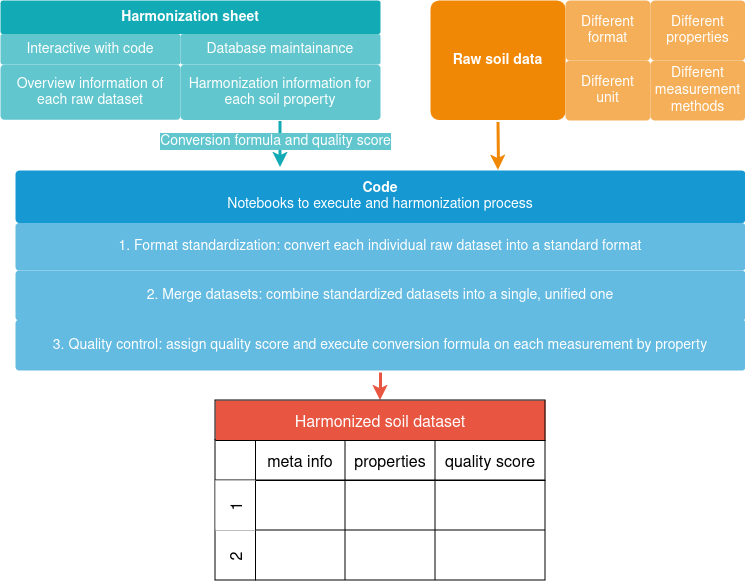

The diagram above was exported from draw.io. Its source (the exported page's mxGraphModel, read from the mxfile embedded in the PNG):
<mxGraphModel dx="1364" dy="795" grid="1" gridSize="10" guides="1" tooltips="1" connect="1" arrows="1" fold="1" page="1" pageScale="1" pageWidth="1169" pageHeight="827" background="none" math="0" shadow="0">
  <root>
    <mxCell id="0" />
    <mxCell id="1" parent="0" />
    <mxCell id="1746" value="" style="edgeStyle=none;rounded=0;jumpStyle=none;html=1;shadow=0;labelBackgroundColor=none;startArrow=none;startFill=0;endArrow=classic;endFill=1;jettySize=auto;orthogonalLoop=1;strokeColor=#12AAB5;strokeWidth=3;fontFamily=Helvetica;fontSize=16;fontColor=#23445D;spacing=5;exitX=0.5;exitY=1;exitDx=0;exitDy=0;" parent="1" source="1776" edge="1">
      <mxGeometry relative="1" as="geometry">
        <mxPoint x="210" y="320" as="sourcePoint" />
        <mxPoint x="590" y="207" as="targetPoint" />
        <Array as="points">
          <mxPoint x="590" y="180" />
        </Array>
      </mxGeometry>
    </mxCell>
    <mxCell id="HddLP9UXe50xd7a5JnFn-1831" value="Conversion formula and quality score" style="edgeLabel;html=1;align=center;verticalAlign=middle;resizable=0;points=[];fontColor=#FFFFFF;labelBackgroundColor=#61C6CE;fontSize=14;" parent="1746" connectable="0" vertex="1">
      <mxGeometry x="-0.0158" y="1" relative="1" as="geometry">
        <mxPoint x="-7" y="-3" as="offset" />
      </mxGeometry>
    </mxCell>
    <mxCell id="1757" value="" style="edgeStyle=none;rounded=0;jumpStyle=none;html=1;shadow=0;labelBackgroundColor=none;startArrow=none;startFill=0;endArrow=classic;endFill=1;jettySize=auto;orthogonalLoop=1;strokeColor=#E85642;strokeWidth=3;fontFamily=Helvetica;fontSize=14;fontColor=#FFFFFF;spacing=5;exitX=0.5;exitY=1;exitDx=0;exitDy=0;entryX=0.5;entryY=0;entryDx=0;entryDy=0;" parent="1" source="1762" target="HddLP9UXe50xd7a5JnFn-1780" edge="1">
      <mxGeometry relative="1" as="geometry">
        <mxPoint x="695" y="435" as="sourcePoint" />
        <mxPoint x="705" y="477" as="targetPoint" />
      </mxGeometry>
    </mxCell>
    <mxCell id="1760" value="Code&lt;div&gt;&lt;span style=&quot;font-weight: normal;&quot;&gt;Notebooks to execute and harmonization process&lt;/span&gt;&lt;/div&gt;" style="rounded=1;whiteSpace=wrap;html=1;shadow=0;labelBackgroundColor=none;strokeColor=none;strokeWidth=3;fillColor=#1699d3;fontFamily=Helvetica;fontSize=14;fontColor=#FFFFFF;align=center;spacing=5;fontStyle=1;arcSize=7;perimeterSpacing=2;" parent="1" vertex="1">
      <mxGeometry x="325" y="210" width="730" height="52.5" as="geometry" />
    </mxCell>
    <mxCell id="1761" value="1. Format standardization: convert each individual raw dataset into a standard format" style="rounded=1;whiteSpace=wrap;html=1;shadow=0;labelBackgroundColor=none;strokeColor=none;strokeWidth=3;fillColor=#64bbe2;fontFamily=Helvetica;fontSize=14;fontColor=#FFFFFF;align=center;spacing=5;arcSize=7;perimeterSpacing=2;" parent="1" vertex="1">
      <mxGeometry x="325" y="262.5" width="730" height="47.5" as="geometry" />
    </mxCell>
    <mxCell id="1762" value="3. Quality control: assign quality score and execute conversion formula on&amp;nbsp;each measurement by property" style="rounded=1;whiteSpace=wrap;html=1;shadow=0;labelBackgroundColor=none;strokeColor=none;strokeWidth=3;fillColor=#64bbe2;fontFamily=Helvetica;fontSize=14;fontColor=#FFFFFF;align=center;spacing=5;arcSize=7;perimeterSpacing=2;" parent="1" vertex="1">
      <mxGeometry x="325" y="359" width="730" height="51" as="geometry" />
    </mxCell>
    <mxCell id="1764" value="Raw soil data" style="rounded=1;whiteSpace=wrap;html=1;shadow=0;labelBackgroundColor=none;strokeColor=none;strokeWidth=3;fillColor=#F08705;fontFamily=Helvetica;fontSize=14;fontColor=#FFFFFF;align=center;spacing=5;fontStyle=1;arcSize=7;perimeterSpacing=2;" parent="1" vertex="1">
      <mxGeometry x="740" y="40" width="135" height="119.5" as="geometry" />
    </mxCell>
    <mxCell id="1765" value="Different properties" style="rounded=1;whiteSpace=wrap;html=1;shadow=0;labelBackgroundColor=none;strokeColor=none;strokeWidth=3;fillColor=#f5af58;fontFamily=Helvetica;fontSize=14;fontColor=#FFFFFF;align=center;spacing=5;arcSize=7;perimeterSpacing=2;" parent="1" vertex="1">
      <mxGeometry x="960" y="40" width="95" height="60" as="geometry" />
    </mxCell>
    <mxCell id="1767" value="Different measurement methods" style="rounded=1;whiteSpace=wrap;html=1;shadow=0;labelBackgroundColor=none;strokeColor=none;strokeWidth=3;fillColor=#f5af58;fontFamily=Helvetica;fontSize=14;fontColor=#FFFFFF;align=center;spacing=5;arcSize=7;perimeterSpacing=2;" parent="1" vertex="1">
      <mxGeometry x="960" y="100" width="95" height="60" as="geometry" />
    </mxCell>
    <mxCell id="1769" value="Different format" style="rounded=1;whiteSpace=wrap;html=1;shadow=0;labelBackgroundColor=none;strokeColor=none;strokeWidth=3;fillColor=#f5af58;fontFamily=Helvetica;fontSize=14;fontColor=#FFFFFF;align=center;spacing=5;arcSize=7;perimeterSpacing=2;" parent="1" vertex="1">
      <mxGeometry x="875" y="40" width="85" height="60" as="geometry" />
    </mxCell>
    <mxCell id="1771" value="Harmonization sheet" style="rounded=1;whiteSpace=wrap;html=1;shadow=0;labelBackgroundColor=none;strokeColor=none;strokeWidth=3;fillColor=#12aab5;fontFamily=Helvetica;fontSize=14;fontColor=#FFFFFF;align=center;spacing=5;fontStyle=1;arcSize=7;perimeterSpacing=2;" parent="1" vertex="1">
      <mxGeometry x="310" y="40" width="380" height="33.5" as="geometry" />
    </mxCell>
    <mxCell id="1774" value="Interactive with code" style="rounded=1;whiteSpace=wrap;html=1;shadow=0;labelBackgroundColor=none;strokeColor=none;strokeWidth=3;fillColor=#61c6ce;fontFamily=Helvetica;fontSize=14;fontColor=#FFFFFF;align=center;spacing=5;fontStyle=0;arcSize=7;perimeterSpacing=2;" parent="1" vertex="1">
      <mxGeometry x="310" y="73.5" width="180" height="30.5" as="geometry" />
    </mxCell>
    <mxCell id="1776" value="Harmonization information for each soil property" style="rounded=1;whiteSpace=wrap;html=1;shadow=0;labelBackgroundColor=none;strokeColor=none;strokeWidth=3;fillColor=#61C6CE;fontFamily=Helvetica;fontSize=14;fontColor=#FFFFFF;align=center;spacing=5;fontStyle=0;arcSize=7;perimeterSpacing=2;" parent="1" vertex="1">
      <mxGeometry x="490" y="104" width="200" height="55.5" as="geometry" />
    </mxCell>
    <mxCell id="1778" value="Overview information of each raw dataset" style="rounded=1;whiteSpace=wrap;html=1;shadow=0;labelBackgroundColor=none;strokeColor=none;strokeWidth=3;fillColor=#61c6ce;fontFamily=Helvetica;fontSize=14;fontColor=#FFFFFF;align=center;spacing=5;fontStyle=0;arcSize=7;perimeterSpacing=2;" parent="1" vertex="1">
      <mxGeometry x="310" y="104" width="180" height="55.25" as="geometry" />
    </mxCell>
    <mxCell id="HddLP9UXe50xd7a5JnFn-1779" value="2. Merge datasets: combine standardized datasets into a single, unified one" style="rounded=1;whiteSpace=wrap;html=1;shadow=0;labelBackgroundColor=none;strokeColor=none;strokeWidth=3;fillColor=#64bbe2;fontFamily=Helvetica;fontSize=14;fontColor=#FFFFFF;align=center;spacing=5;arcSize=7;perimeterSpacing=2;" parent="1" vertex="1">
      <mxGeometry x="325" y="310" width="730" height="50" as="geometry" />
    </mxCell>
    <mxCell id="HddLP9UXe50xd7a5JnFn-1780" value="Harmonized soil dataset" style="shape=table;childLayout=tableLayout;startSize=40;collapsible=0;recursiveResize=0;expand=0;fontSize=16;fillColor=#E85642;fontColor=#FFFFFF;" parent="1" vertex="1">
      <mxGeometry x="525" y="440" width="330" height="180" as="geometry" />
    </mxCell>
    <mxCell id="HddLP9UXe50xd7a5JnFn-1781" value="" style="shape=tableRow;horizontal=0;swimlaneHead=0;swimlaneBody=0;top=0;left=0;strokeColor=inherit;bottom=0;right=0;dropTarget=0;fontStyle=0;fillColor=none;points=[[0,0.5],[1,0.5]];portConstraint=eastwest;startSize=40;collapsible=0;recursiveResize=0;expand=0;fontSize=16;" parent="HddLP9UXe50xd7a5JnFn-1780" vertex="1">
      <mxGeometry y="40" width="330" height="40" as="geometry" />
    </mxCell>
    <mxCell id="HddLP9UXe50xd7a5JnFn-1782" value="meta info" style="swimlane;swimlaneHead=0;swimlaneBody=0;fontStyle=0;strokeColor=inherit;connectable=0;fillColor=none;startSize=40;collapsible=0;recursiveResize=0;expand=0;fontSize=16;" parent="HddLP9UXe50xd7a5JnFn-1781" vertex="1">
      <mxGeometry x="40" width="90" height="40" as="geometry">
        <mxRectangle width="90" height="40" as="alternateBounds" />
      </mxGeometry>
    </mxCell>
    <mxCell id="HddLP9UXe50xd7a5JnFn-1783" value="properties" style="swimlane;swimlaneHead=0;swimlaneBody=0;fontStyle=0;strokeColor=inherit;connectable=0;fillColor=none;startSize=40;collapsible=0;recursiveResize=0;expand=0;fontSize=16;" parent="HddLP9UXe50xd7a5JnFn-1781" vertex="1">
      <mxGeometry x="130" width="90" height="40" as="geometry">
        <mxRectangle width="90" height="40" as="alternateBounds" />
      </mxGeometry>
    </mxCell>
    <mxCell id="HddLP9UXe50xd7a5JnFn-1784" value="quality score" style="swimlane;swimlaneHead=0;swimlaneBody=0;fontStyle=0;strokeColor=inherit;connectable=0;fillColor=none;startSize=40;collapsible=0;recursiveResize=0;expand=0;fontSize=16;" parent="HddLP9UXe50xd7a5JnFn-1781" vertex="1">
      <mxGeometry x="220" width="110" height="40" as="geometry">
        <mxRectangle width="110" height="40" as="alternateBounds" />
      </mxGeometry>
    </mxCell>
    <mxCell id="HddLP9UXe50xd7a5JnFn-1785" value="1" style="shape=tableRow;horizontal=0;swimlaneHead=0;swimlaneBody=0;top=0;left=0;strokeColor=inherit;bottom=0;right=0;dropTarget=0;fontStyle=0;fillColor=#FFFFFF;points=[[0,0.5],[1,0.5]];portConstraint=eastwest;startSize=40;collapsible=0;recursiveResize=0;expand=0;fontSize=16;" parent="HddLP9UXe50xd7a5JnFn-1780" vertex="1">
      <mxGeometry y="80" width="330" height="50" as="geometry" />
    </mxCell>
    <mxCell id="HddLP9UXe50xd7a5JnFn-1786" value="" style="swimlane;swimlaneHead=0;swimlaneBody=0;fontStyle=0;connectable=0;strokeColor=inherit;fillColor=none;startSize=0;collapsible=0;recursiveResize=0;expand=0;fontSize=16;" parent="HddLP9UXe50xd7a5JnFn-1785" vertex="1">
      <mxGeometry x="40" width="90" height="50" as="geometry">
        <mxRectangle width="90" height="50" as="alternateBounds" />
      </mxGeometry>
    </mxCell>
    <mxCell id="HddLP9UXe50xd7a5JnFn-1787" value="" style="swimlane;swimlaneHead=0;swimlaneBody=0;fontStyle=0;connectable=0;strokeColor=inherit;fillColor=none;startSize=0;collapsible=0;recursiveResize=0;expand=0;fontSize=16;" parent="HddLP9UXe50xd7a5JnFn-1785" vertex="1">
      <mxGeometry x="130" width="90" height="50" as="geometry">
        <mxRectangle width="90" height="50" as="alternateBounds" />
      </mxGeometry>
    </mxCell>
    <mxCell id="HddLP9UXe50xd7a5JnFn-1788" value="" style="swimlane;swimlaneHead=0;swimlaneBody=0;fontStyle=0;connectable=0;strokeColor=inherit;fillColor=none;startSize=0;collapsible=0;recursiveResize=0;expand=0;fontSize=16;" parent="HddLP9UXe50xd7a5JnFn-1785" vertex="1">
      <mxGeometry x="220" width="110" height="50" as="geometry">
        <mxRectangle width="110" height="50" as="alternateBounds" />
      </mxGeometry>
    </mxCell>
    <mxCell id="HddLP9UXe50xd7a5JnFn-1789" value="2" style="shape=tableRow;horizontal=0;swimlaneHead=0;swimlaneBody=0;top=0;left=0;strokeColor=inherit;bottom=0;right=0;dropTarget=0;fontStyle=0;fillColor=none;points=[[0,0.5],[1,0.5]];portConstraint=eastwest;startSize=40;collapsible=0;recursiveResize=0;expand=0;fontSize=16;" parent="HddLP9UXe50xd7a5JnFn-1780" vertex="1">
      <mxGeometry y="130" width="330" height="50" as="geometry" />
    </mxCell>
    <mxCell id="HddLP9UXe50xd7a5JnFn-1790" value="" style="swimlane;swimlaneHead=0;swimlaneBody=0;fontStyle=0;connectable=0;strokeColor=inherit;fillColor=none;startSize=0;collapsible=0;recursiveResize=0;expand=0;fontSize=16;" parent="HddLP9UXe50xd7a5JnFn-1789" vertex="1">
      <mxGeometry x="40" width="90" height="50" as="geometry">
        <mxRectangle width="90" height="50" as="alternateBounds" />
      </mxGeometry>
    </mxCell>
    <mxCell id="HddLP9UXe50xd7a5JnFn-1791" value="" style="swimlane;swimlaneHead=0;swimlaneBody=0;fontStyle=0;connectable=0;strokeColor=inherit;fillColor=none;startSize=0;collapsible=0;recursiveResize=0;expand=0;fontSize=16;" parent="HddLP9UXe50xd7a5JnFn-1789" vertex="1">
      <mxGeometry x="130" width="90" height="50" as="geometry">
        <mxRectangle width="90" height="50" as="alternateBounds" />
      </mxGeometry>
    </mxCell>
    <mxCell id="HddLP9UXe50xd7a5JnFn-1792" value="" style="swimlane;swimlaneHead=0;swimlaneBody=0;fontStyle=0;connectable=0;strokeColor=inherit;fillColor=none;startSize=0;collapsible=0;recursiveResize=0;expand=0;fontSize=16;" parent="HddLP9UXe50xd7a5JnFn-1789" vertex="1">
      <mxGeometry x="220" width="110" height="50" as="geometry">
        <mxRectangle width="110" height="50" as="alternateBounds" />
      </mxGeometry>
    </mxCell>
    <mxCell id="HddLP9UXe50xd7a5JnFn-1824" value="Different unit" style="rounded=1;whiteSpace=wrap;html=1;shadow=0;labelBackgroundColor=none;strokeColor=none;strokeWidth=3;fillColor=#f5af58;fontFamily=Helvetica;fontSize=14;fontColor=#FFFFFF;align=center;spacing=5;arcSize=7;perimeterSpacing=2;" parent="1" vertex="1">
      <mxGeometry x="875" y="100" width="85" height="60" as="geometry" />
    </mxCell>
    <mxCell id="HddLP9UXe50xd7a5JnFn-1830" value="Database maintainance" style="rounded=1;whiteSpace=wrap;html=1;shadow=0;labelBackgroundColor=none;strokeColor=none;strokeWidth=3;fillColor=#61c6ce;fontFamily=Helvetica;fontSize=14;fontColor=#FFFFFF;align=center;spacing=5;fontStyle=0;arcSize=7;perimeterSpacing=2;" parent="1" vertex="1">
      <mxGeometry x="490" y="73.5" width="200" height="30.5" as="geometry" />
    </mxCell>
    <mxCell id="W5WRyiBXnkMEWEkDNHaH-1778" value="" style="endArrow=classic;html=1;rounded=0;strokeWidth=3;strokeColor=#F08705;exitX=0.5;exitY=1;exitDx=0;exitDy=0;" parent="1" source="1764" edge="1">
      <mxGeometry width="50" height="50" relative="1" as="geometry">
        <mxPoint x="560" y="360" as="sourcePoint" />
        <mxPoint x="808" y="210" as="targetPoint" />
      </mxGeometry>
    </mxCell>
  </root>
</mxGraphModel>